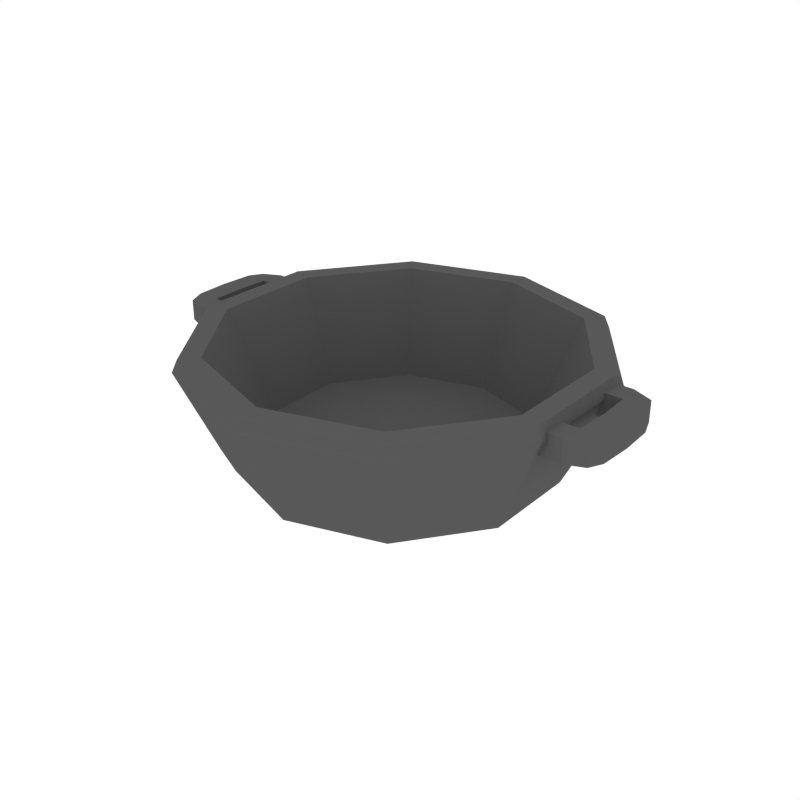 # Source: CookingPot2.blend  (saved by Blender 2.79.0; exported with 4.5.12 LTS)
import bpy
from mathutils import Matrix  # noqa: F401  (used for matrix-valued properties, if any)

bpy.ops.wm.read_factory_settings(use_empty=True)
scene = bpy.context.scene
scene.name = 'Scene'

# ---- collections
col_collection_1 = bpy.data.collections.new('Collection 1'); scene.collection.children.link(col_collection_1)

# ---- materials (node trees are filled in below, after node groups)
mat_grey = bpy.data.materials.new('Grey')
mat_grey.alpha_threshold = 0.0
mat_grey.diffuse_color = (0.0985, 0.0985, 0.0985, 1.0)
mat_grey.roughness = 0.5
mat_brown = bpy.data.materials.new('Brown')
mat_brown.alpha_threshold = 0.0
mat_brown.diffuse_color = (0.1626, 0.1051, 0.04625, 1.0)
mat_brown.roughness = 0.5

# ---- material node trees

# ---- world
world_world = bpy.data.worlds.new('World'); scene.world = world_world
world_world.color = (1.0, 1.0, 1.0)
world_world.use_sun_shadow = False
world_world.sun_shadow_jitter_overblur = 0.0
world_world.cycles.sampling_method = 'NONE'
world_world.cycles.sample_map_resolution = 256

# ---- meshes
me_cylinder_019 = bpy.data.meshes.new('Cylinder.019')
me_cylinder_019.from_pydata([(0.3812, 0.5247, 0.1667), (1.022e-08, 0.6486, 0.1667), (0.6169, 0.2004, 0.1667), (0.6169, -0.2004, 0.1667), (0.3812, -0.5247, 0.1667), (-4.648e-08, -0.6486, 0.1667), (-0.3812, -0.5247, 0.1667), (-0.6169, -0.2004, 0.1667), (-0.6169, 0.2004, 0.1667), (-0.3812, 0.5247, 0.1667), (1.024, -0.1605, 0.63), (1.024, -0.1605, 0.5168), (1.024, 0.1605, 0.63), (1.024, 0.1605, 0.5168), (1.137, -0.1605, 0.63), (1.137, -0.1605, 0.5168), (1.137, 0.1605, 0.63), (1.137, 0.1605, 0.5168), (1.014, -0.2666, 0.63), (1.014, -0.2666, 0.5168), (1.014, 0.2666, 0.5168), (1.014, 0.2666, 0.63), (1.111, 0.2359, 0.6235), (1.111, 0.2359, 0.5233), (1.111, -0.2359, 0.5233), (1.111, -0.2359, 0.6235), (0.8423, -0.1605, 0.63), (0.8423, -0.1605, 0.5168), (0.8423, 0.1605, 0.5168), (0.8423, 0.1605, 0.63), (0.8319, -0.2666, 0.63), (0.8319, -0.2666, 0.5168), (0.8319, 0.2666, 0.5168), (0.8319, 0.2666, 0.63), (1.032, -4.154e-07, 0.63), (1.032, -4.154e-07, 0.5168), (1.145, -4.523e-07, 0.63), (1.145, -4.523e-07, 0.5168), (-3.436e-08, 0.623, 0.04148), (2.141e-09, 0.8165, 0.2055), (-8.505e-09, 0.7598, 0.08953), (0.4799, 0.6605, 0.2055), (0.3662, 0.504, 0.04148), (0.4466, 0.6147, 0.08953), (0.7765, 0.2523, 0.2055), (0.5925, 0.1925, 0.04148), (0.7226, 0.2348, 0.08953), (0.7765, -0.2523, 0.2055), (0.5925, -0.1925, 0.04148), (0.7226, -0.2348, 0.08953), (0.4799, -0.6605, 0.2055), (0.3662, -0.504, 0.04148), (0.4466, -0.6147, 0.08953), (-6.924e-08, -0.8165, 0.2055), (-4.652e-08, -0.623, 0.04148), (-6.325e-08, -0.7598, 0.08953), (-0.4799, -0.6605, 0.2055), (-0.3662, -0.504, 0.04148), (-0.4466, -0.6147, 0.08953), (-0.7765, -0.2523, 0.2055), (-0.5925, -0.1925, 0.04148), (-0.7226, -0.2348, 0.08953), (-0.7765, 0.2523, 0.2055), (-0.5925, 0.1925, 0.04148), (-0.7226, 0.2348, 0.08953), (-0.4799, 0.6605, 0.2055), (-0.3662, 0.504, 0.04148), (-0.4466, 0.6147, 0.08953), (0.0, 0.9961, 0.6071), (1.146e-09, 0.9702, 0.6639), (0.5703, 0.7849, 0.6639), (0.5855, 0.8058, 0.6071), (0.9227, 0.2998, 0.6639), (0.9473, 0.3078, 0.6071), (0.9227, -0.2998, 0.6639), (0.9473, -0.3078, 0.6071), (0.5703, -0.7849, 0.6639), (0.5855, -0.8058, 0.6071), (-8.367e-08, -0.9702, 0.6639), (-8.708e-08, -0.9961, 0.6071), (-0.5703, -0.7849, 0.6639), (-0.5855, -0.8058, 0.6071), (-0.9227, -0.2998, 0.6639), (-0.9473, -0.3078, 0.6071), (-0.9227, 0.2998, 0.6639), (-0.9473, 0.3078, 0.6071), (-0.5703, 0.7849, 0.6639), (-0.5855, 0.8058, 0.6071), (0.4952, 0.6816, 0.6071), (0.5102, 0.7023, 0.6639), (4.066e-09, 0.8681, 0.6639), (4.577e-09, 0.8425, 0.6071), (0.8013, 0.2603, 0.6071), (0.8256, 0.2682, 0.6639), (0.8013, -0.2603, 0.6071), (0.8256, -0.2682, 0.6639), (0.4952, -0.6816, 0.6071), (0.5102, -0.7023, 0.6639), (-6.908e-08, -0.8425, 0.6071), (-7.182e-08, -0.8681, 0.6639), (-0.4952, -0.6816, 0.6071), (-0.5102, -0.7023, 0.6639), (-0.8013, -0.2603, 0.6071), (-0.8256, -0.2682, 0.6639), (-0.8013, 0.2603, 0.6071), (-0.8256, 0.2682, 0.6639), (-0.4952, 0.6816, 0.6071), (-0.5102, 0.7023, 0.6639), (-1.024, 0.1605, 0.63), (-1.024, 0.1605, 0.5168), (-1.024, -0.1605, 0.63), (-1.024, -0.1605, 0.5168), (-1.137, 0.1605, 0.63), (-1.137, 0.1605, 0.5168), (-1.137, -0.1605, 0.63), (-1.137, -0.1605, 0.5168), (-1.014, 0.2666, 0.63), (-1.014, 0.2666, 0.5168), (-1.014, -0.2666, 0.5168), (-1.014, -0.2666, 0.63), (-1.111, -0.2359, 0.6235), (-1.111, -0.2359, 0.5233), (-1.111, 0.2359, 0.5233), (-1.111, 0.2359, 0.6235), (-0.8423, 0.1605, 0.63), (-0.8423, 0.1605, 0.5168), (-0.8423, -0.1605, 0.5168), (-0.8423, -0.1605, 0.63), (-0.8319, 0.2666, 0.63), (-0.8319, 0.2666, 0.5168), (-0.8319, -0.2666, 0.5168), (-0.8319, -0.2666, 0.63), (-1.032, 7.517e-07, 0.63), (-1.032, 7.517e-07, 0.5168), (-1.145, 8.255e-07, 0.63), (-1.145, 8.255e-07, 0.5168)], [], [(69, 86, 107, 90), (78, 79, 77, 76), (80, 78, 99, 101), (82, 80, 101, 103), (84, 82, 103, 105), (86, 84, 105, 107), (88, 91, 1, 0), (76, 74, 95, 97), (74, 72, 93, 95), (41, 71, 73, 44), (96, 94, 3, 4), (72, 70, 89, 93), (62, 85, 87, 65), (59, 83, 85, 62), (56, 81, 83, 59), (53, 79, 81, 56), (47, 75, 77, 50), (65, 87, 68, 39), (44, 73, 75, 47), (0, 1, 9, 8, 7, 6, 5, 4, 3, 2), (94, 92, 2, 3), (104, 102, 7, 8), (99, 97, 96, 98), (92, 88, 0, 2), (106, 104, 8, 9), (100, 98, 5, 6), (91, 106, 9, 1), (102, 100, 6, 7), (34, 12, 13, 35), (12, 16, 22, 21), (36, 14, 15, 37), (16, 17, 23, 22), (34, 10, 14, 36), (37, 15, 11, 35), (21, 22, 23, 20), (25, 18, 19, 24), (11, 15, 24, 19), (15, 14, 25, 24), (17, 13, 20, 23), (11, 19, 31, 27), (20, 13, 28, 32), (14, 10, 18, 25), (28, 29, 33, 32), (26, 27, 31, 30), (21, 20, 32, 33), (12, 21, 33, 29), (18, 10, 26, 30), (13, 12, 29, 28), (10, 11, 27, 26), (19, 18, 30, 31), (17, 37, 35, 13), (12, 34, 36, 16), (16, 36, 37, 17), (10, 34, 35, 11), (39, 68, 71, 41), (39, 41, 43, 40), (40, 43, 42, 38), (41, 44, 46, 43), (43, 46, 45, 42), (44, 47, 49, 46), (46, 49, 48, 45), (47, 50, 52, 49), (49, 52, 51, 48), (50, 77, 79, 53), (50, 53, 55, 52), (53, 56, 58, 55), (55, 58, 57, 54), (56, 59, 61, 58), (58, 61, 60, 57), (59, 62, 64, 61), (61, 64, 63, 60), (62, 65, 67, 64), (64, 67, 66, 63), (65, 39, 40, 67), (67, 40, 38, 66), (38, 42, 45, 48, 51, 54, 57, 60, 63, 66), (71, 68, 69, 70), (73, 71, 70, 72), (75, 73, 72, 74), (77, 75, 74, 76), (81, 79, 78, 80), (83, 81, 80, 82), (85, 83, 82, 84), (87, 85, 84, 86), (68, 87, 86, 69), (89, 90, 91, 88), (93, 89, 88, 92), (95, 93, 92, 94), (97, 95, 94, 96), (78, 76, 97, 99), (101, 99, 98, 100), (103, 101, 100, 102), (105, 103, 102, 104), (107, 105, 104, 106), (90, 107, 106, 91), (70, 69, 90, 89), (52, 55, 54, 51), (4, 5, 98, 96), (132, 110, 111, 133), (110, 114, 120, 119), (134, 112, 113, 135), (114, 115, 121, 120), (132, 108, 112, 134), (135, 113, 109, 133), (119, 120, 121, 118), (123, 116, 117, 122), (109, 113, 122, 117), (113, 112, 123, 122), (115, 111, 118, 121), (109, 117, 129, 125), (118, 111, 126, 130), (112, 108, 116, 123), (126, 127, 131, 130), (124, 125, 129, 128), (119, 118, 130, 131), (110, 119, 131, 127), (116, 108, 124, 128), (111, 110, 127, 126), (108, 109, 125, 124), (117, 116, 128, 129), (115, 135, 133, 111), (110, 132, 134, 114), (114, 134, 135, 115), (108, 132, 133, 109)])
me_cylinder_019.materials.append(mat_grey)
me_cylinder_019.materials.append(mat_brown)
me_cylinder_019.use_remesh_preserve_volume = False
me_cylinder_019.use_remesh_preserve_attributes = False
me_cylinder_019.use_mirror_vertex_groups = False
me_cylinder_019.update()

# ---- objects
ob_cookingpot2 = bpy.data.objects.new('CookingPot2', me_cylinder_019)

# ---- transforms, parenting, visibility, modifiers, constraints
ob_cookingpot2.location = (0.0, 0.0, 0.0)
ob_cookingpot2.lineart.crease_threshold = 0.0

# ---- collection membership
col_collection_1.objects.link(ob_cookingpot2)

# ---- scene / render settings (as saved in the file)
scene.frame_start = 1; scene.frame_end = 250; scene.frame_set(0)
scene.render.engine = 'CYCLES'
scene.render.resolution_x = 1000
scene.render.resolution_y = 1000
scene.render.dither_intensity = 0.0
scene.cycles.samples = 200
scene.cycles.sampling_pattern = 'TABULATED_SOBOL'
scene.cycles.light_sampling_threshold = 0.0
scene.cycles.use_adaptive_sampling = False
scene.cycles.use_light_tree = False
scene.cycles.caustics_reflective = False
scene.cycles.caustics_refractive = False
scene.cycles.blur_glossy = 0.0
scene.cycles.max_bounces = 2
scene.cycles.pixel_filter_type = 'GAUSSIAN'
scene.cycles.sample_clamp_indirect = 0.0
scene.view_settings.view_transform = 'Standard'
bpy.context.view_layer.update()

# ---- added for rendering (the .blend has no active camera): camera
cam_auto = bpy.data.cameras.new('AutoCamera')
cam_auto.lens = 50.0
cam_auto.sensor_width = 36.0
cam_auto.clip_end = 1000.0
ob_auto_camera = bpy.data.objects.new('AutoCamera', cam_auto)
scene.collection.objects.link(ob_auto_camera)
ob_auto_camera.location = (2.86712, -3.44055, 2.64639)
ob_auto_camera.rotation_euler = (1.09748, -7.21219e-08, 0.694738)
scene.camera = ob_auto_camera
bpy.context.view_layer.update()
